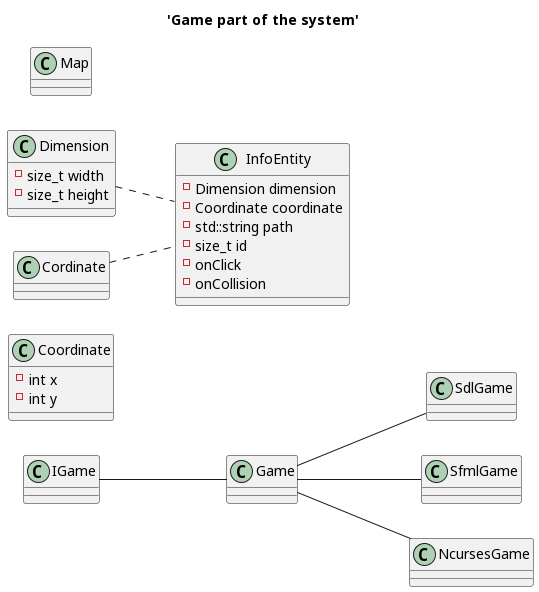

The diagram above was rendered by PlantUML. Its source (embedded in the PNG):
@startuml
title 'Game part of the system'
left to right direction

class IGame {

}

class Game {

}

class SdlGame {

}

class SfmlGame {

}

class NcursesGame {

}

' coordinate entity
class Coordinate {
  -int x
  -int y
}

' dimension entity
class Dimension {
  -size_t width
  -size_t height
}

' structure asset of the game
class InfoEntity {
  -Dimension dimension
  -Coordinate coordinate
  ' path the image
  -std::string path
  ' id of the asset in the map
  -size_t id
  ' collission on click
  -onClick
  ' collission with other entity
  -onCollision
}

' hardcode map directly in the .hpp or make json/txt file
class Map {
}

Cordinate .. InfoEntity
Dimension .. InfoEntity

IGame -- Game
Game -- SdlGame
Game -- SfmlGame
Game -- NcursesGame

@enduml